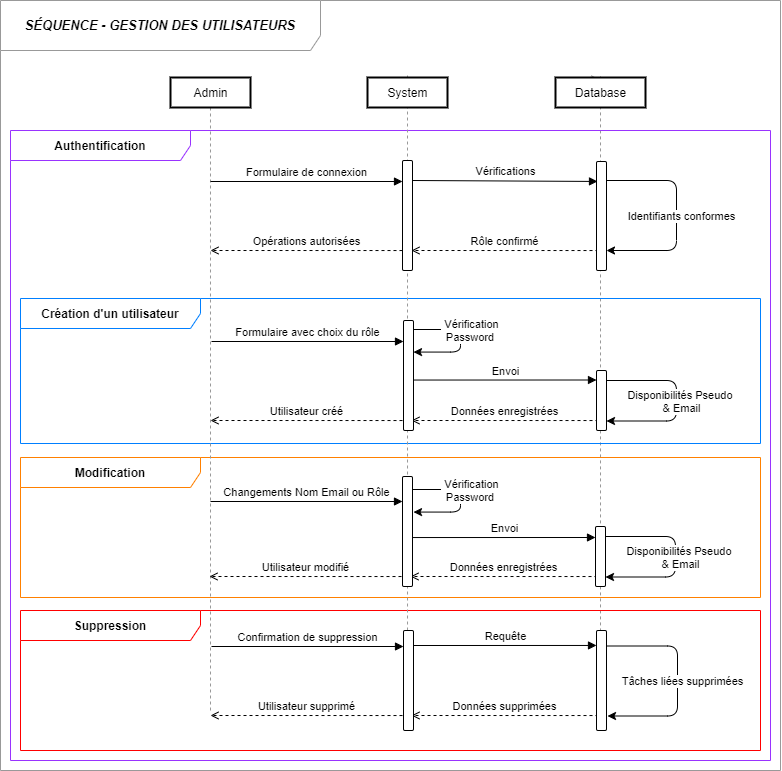

The diagram above was exported from draw.io. Its source (the exported page's mxGraphModel, read from the mxfile embedded in the PNG):
<mxGraphModel dx="1891" dy="595" grid="1" gridSize="10" guides="1" tooltips="1" connect="1" arrows="1" fold="1" page="1" pageScale="1" pageWidth="827" pageHeight="1169" math="0" shadow="0">
  <root>
    <mxCell id="0" />
    <mxCell id="1" parent="0" />
    <mxCell id="2PDcDHNJ80dxET8YKz-v-1" value="&lt;div style=&quot;text-align: left&quot;&gt;&lt;span style=&quot;font-size: 13px&quot;&gt;&lt;b&gt;&lt;i&gt;SÉQUENCE -&amp;nbsp;&lt;/i&gt;&lt;/b&gt;&lt;/span&gt;&lt;b style=&quot;font-size: 13px&quot;&gt;&lt;i&gt;GESTION DES UTILISATEURS&lt;/i&gt;&lt;/b&gt;&lt;/div&gt;" style="shape=umlFrame;whiteSpace=wrap;html=1;gradientColor=none;swimlaneFillColor=#ffffff;width=320;height=50;strokeColor=#999999;" parent="1" vertex="1">
      <mxGeometry x="-780" y="100" width="780" height="770" as="geometry" />
    </mxCell>
    <mxCell id="sMqKNZiRiWBqNhTE3h2w-9" value="" style="endArrow=none;dashed=1;html=1;strokeColor=#999999;exitX=0.4;exitY=0.009;exitDx=0;exitDy=0;exitPerimeter=0;entryX=0.5;entryY=0;entryDx=0;entryDy=0;" parent="1" source="mFtu9VRmmhT0OMs_Fy9p-23" target="oSbIFqYpYDwff08S4qgl-1" edge="1">
      <mxGeometry width="50" height="50" relative="1" as="geometry">
        <mxPoint x="-180" y="730.9000000000001" as="sourcePoint" />
        <mxPoint x="-179.05733558178758" y="180" as="targetPoint" />
      </mxGeometry>
    </mxCell>
    <mxCell id="2PDcDHNJ80dxET8YKz-v-2" value="&lt;div style=&quot;text-align: left&quot;&gt;&lt;span style=&quot;background-color: rgb(255 , 255 , 255)&quot;&gt;&lt;b&gt;Authentification&lt;/b&gt;&lt;/span&gt;&lt;/div&gt;" style="shape=umlFrame;whiteSpace=wrap;html=1;swimlaneFillColor=none;width=180;height=30;strokeColor=#9933FF;" parent="1" vertex="1">
      <mxGeometry x="-770" y="230" width="760" height="630" as="geometry" />
    </mxCell>
    <mxCell id="mFtu9VRmmhT0OMs_Fy9p-12" value="&lt;div style=&quot;text-align: left&quot;&gt;&lt;span style=&quot;background-color: rgb(255 , 255 , 255)&quot;&gt;&lt;b&gt;Création d'un utilisateur&lt;/b&gt;&lt;/span&gt;&lt;/div&gt;" style="shape=umlFrame;whiteSpace=wrap;html=1;swimlaneFillColor=none;width=180;height=30;strokeColor=#007FFF;" parent="1" vertex="1">
      <mxGeometry x="-760" y="398" width="740" height="145" as="geometry" />
    </mxCell>
    <mxCell id="mFtu9VRmmhT0OMs_Fy9p-30" value="&lt;div style=&quot;text-align: left&quot;&gt;&lt;span style=&quot;background-color: rgb(255 , 255 , 255)&quot;&gt;&lt;b&gt;Suppression&lt;/b&gt;&lt;/span&gt;&lt;/div&gt;" style="shape=umlFrame;whiteSpace=wrap;html=1;swimlaneFillColor=none;width=180;height=30;strokeColor=#FF0000;" parent="1" vertex="1">
      <mxGeometry x="-760" y="710" width="740" height="140" as="geometry" />
    </mxCell>
    <mxCell id="mFtu9VRmmhT0OMs_Fy9p-19" value="&lt;div style=&quot;text-align: left&quot;&gt;&lt;span style=&quot;background-color: rgb(255 , 255 , 255)&quot;&gt;&lt;b&gt;Modification&lt;/b&gt;&lt;/span&gt;&lt;/div&gt;" style="shape=umlFrame;whiteSpace=wrap;html=1;swimlaneFillColor=none;width=180;height=30;strokeColor=#FF8000;" parent="1" vertex="1">
      <mxGeometry x="-760" y="557" width="740" height="140" as="geometry" />
    </mxCell>
    <mxCell id="2PDcDHNJ80dxET8YKz-v-4" value="" style="endArrow=none;dashed=1;html=1;exitX=0.523;exitY=0.143;exitDx=0;exitDy=0;exitPerimeter=0;entryX=0.5;entryY=0;entryDx=0;entryDy=0;strokeColor=#999999;" parent="1" source="mFtu9VRmmhT0OMs_Fy9p-30" target="2PDcDHNJ80dxET8YKz-v-3" edge="1">
      <mxGeometry width="50" height="50" relative="1" as="geometry">
        <mxPoint x="-375" y="758" as="sourcePoint" />
        <mxPoint x="215.11764705882354" y="179.76470588235293" as="targetPoint" />
      </mxGeometry>
    </mxCell>
    <mxCell id="2PDcDHNJ80dxET8YKz-v-5" value="" style="endArrow=none;dashed=1;html=1;entryX=0.944;entryY=0.458;entryDx=0;entryDy=0;entryPerimeter=0;strokeColor=#999999;" parent="1" edge="1">
      <mxGeometry width="50" height="50" relative="1" as="geometry">
        <mxPoint x="-570" y="810" as="sourcePoint" />
        <mxPoint x="-570.0139999999999" y="177.50199999999995" as="targetPoint" />
      </mxGeometry>
    </mxCell>
    <mxCell id="2PDcDHNJ80dxET8YKz-v-6" value="Admin" style="html=1;rounded=0;perimeterSpacing=2;strokeWidth=2;" parent="1" vertex="1">
      <mxGeometry x="-610" y="177" width="80" height="30" as="geometry" />
    </mxCell>
    <mxCell id="2PDcDHNJ80dxET8YKz-v-10" value="Formulaire de connexion" style="html=1;verticalAlign=bottom;endArrow=block;fontSize=11;" parent="1" target="2PDcDHNJ80dxET8YKz-v-18" edge="1">
      <mxGeometry width="80" relative="1" as="geometry">
        <mxPoint x="-570" y="281" as="sourcePoint" />
        <mxPoint x="-378.5" y="280" as="targetPoint" />
      </mxGeometry>
    </mxCell>
    <mxCell id="2PDcDHNJ80dxET8YKz-v-23" value="" style="edgeStyle=elbowEdgeStyle;elbow=horizontal;endArrow=classic;html=1;" parent="1" edge="1">
      <mxGeometry width="50" height="50" relative="1" as="geometry">
        <mxPoint x="-174" y="280" as="sourcePoint" />
        <mxPoint x="-174" y="350" as="targetPoint" />
        <Array as="points">
          <mxPoint x="-104" y="280" />
          <mxPoint x="-94" y="250" />
        </Array>
      </mxGeometry>
    </mxCell>
    <mxCell id="2PDcDHNJ80dxET8YKz-v-24" value="&lt;span&gt;&lt;font style=&quot;font-size: 11px&quot;&gt;Identifiants conformes&lt;/font&gt;&lt;/span&gt;" style="edgeLabel;html=1;align=center;verticalAlign=middle;resizable=0;points=[];labelBackgroundColor=#FFFFFF;" parent="2PDcDHNJ80dxET8YKz-v-23" vertex="1" connectable="0">
      <mxGeometry x="0.5949" y="4" relative="1" as="geometry">
        <mxPoint x="31" y="-39" as="offset" />
      </mxGeometry>
    </mxCell>
    <mxCell id="2PDcDHNJ80dxET8YKz-v-45" value="" style="endArrow=none;dashed=1;html=1;" parent="1" edge="1">
      <mxGeometry width="50" height="50" relative="1" as="geometry">
        <mxPoint y="860" as="sourcePoint" />
        <mxPoint y="860" as="targetPoint" />
      </mxGeometry>
    </mxCell>
    <mxCell id="oSbIFqYpYDwff08S4qgl-3" value="Vérifications" style="html=1;verticalAlign=bottom;endArrow=block;fontSize=11;entryX=0.1;entryY=0.183;entryDx=0;entryDy=0;entryPerimeter=0;" parent="1" target="oSbIFqYpYDwff08S4qgl-5" edge="1">
      <mxGeometry width="80" relative="1" as="geometry">
        <mxPoint x="-368" y="280" as="sourcePoint" />
        <mxPoint x="-190" y="280" as="targetPoint" />
      </mxGeometry>
    </mxCell>
    <mxCell id="oSbIFqYpYDwff08S4qgl-4" value="" style="endArrow=none;dashed=1;html=1;strokeColor=#999999;exitX=0.4;exitY=0.009;exitDx=0;exitDy=0;exitPerimeter=0;" parent="1" source="oSbIFqYpYDwff08S4qgl-1" edge="1">
      <mxGeometry width="50" height="50" relative="1" as="geometry">
        <mxPoint x="-179.36000000000013" y="720.02" as="sourcePoint" />
        <mxPoint x="-179.05733558178758" y="180" as="targetPoint" />
      </mxGeometry>
    </mxCell>
    <mxCell id="2PDcDHNJ80dxET8YKz-v-3" value="System" style="html=1;rounded=0;perimeterSpacing=2;strokeWidth=2;" parent="1" vertex="1">
      <mxGeometry x="-413" y="177" width="80" height="30" as="geometry" />
    </mxCell>
    <mxCell id="oSbIFqYpYDwff08S4qgl-6" value="Rôle confirmé" style="html=1;verticalAlign=bottom;endArrow=open;fontSize=11;endFill=0;exitX=0.2;exitY=0.256;exitDx=0;exitDy=0;exitPerimeter=0;dashed=1;" parent="1" edge="1">
      <mxGeometry width="80" relative="1" as="geometry">
        <mxPoint x="-182" y="350.03999999999996" as="sourcePoint" />
        <mxPoint x="-369" y="350" as="targetPoint" />
        <Array as="points" />
      </mxGeometry>
    </mxCell>
    <mxCell id="2PDcDHNJ80dxET8YKz-v-18" value="" style="html=1;points=[];perimeter=orthogonalPerimeter;rounded=1;gradientColor=none;" parent="1" vertex="1">
      <mxGeometry x="-378" y="260" width="10" height="110" as="geometry" />
    </mxCell>
    <mxCell id="oSbIFqYpYDwff08S4qgl-5" value="" style="html=1;points=[];perimeter=orthogonalPerimeter;rounded=1;gradientColor=none;" parent="1" vertex="1">
      <mxGeometry x="-184" y="261" width="10" height="109" as="geometry" />
    </mxCell>
    <mxCell id="-27dwq1dB17AZkyhPFhm-3" value="Opérations autorisées" style="html=1;verticalAlign=bottom;endArrow=open;fontSize=11;endFill=0;exitX=0.2;exitY=0.256;exitDx=0;exitDy=0;exitPerimeter=0;dashed=1;" parent="1" edge="1">
      <mxGeometry width="80" relative="1" as="geometry">
        <mxPoint x="-378" y="350.03999999999996" as="sourcePoint" />
        <mxPoint x="-570" y="350" as="targetPoint" />
        <Array as="points" />
      </mxGeometry>
    </mxCell>
    <mxCell id="mFtu9VRmmhT0OMs_Fy9p-6" value="Données enregistrées" style="html=1;verticalAlign=bottom;endArrow=open;fontSize=11;endFill=0;exitX=0.2;exitY=0.256;exitDx=0;exitDy=0;exitPerimeter=0;dashed=1;" parent="1" edge="1">
      <mxGeometry width="80" relative="1" as="geometry">
        <mxPoint x="-182" y="520.04" as="sourcePoint" />
        <mxPoint x="-369" y="520" as="targetPoint" />
        <Array as="points" />
      </mxGeometry>
    </mxCell>
    <mxCell id="mFtu9VRmmhT0OMs_Fy9p-7" value="" style="html=1;points=[];perimeter=orthogonalPerimeter;rounded=1;gradientColor=none;" parent="1" vertex="1">
      <mxGeometry x="-184" y="470" width="10" height="60" as="geometry" />
    </mxCell>
    <mxCell id="mFtu9VRmmhT0OMs_Fy9p-8" value="Utilisateur créé" style="html=1;verticalAlign=bottom;endArrow=open;fontSize=11;endFill=0;exitX=0.2;exitY=0.256;exitDx=0;exitDy=0;exitPerimeter=0;dashed=1;" parent="1" edge="1">
      <mxGeometry width="80" relative="1" as="geometry">
        <mxPoint x="-378" y="520.04" as="sourcePoint" />
        <mxPoint x="-570" y="520" as="targetPoint" />
        <Array as="points" />
      </mxGeometry>
    </mxCell>
    <mxCell id="mFtu9VRmmhT0OMs_Fy9p-9" value="Formulaire avec choix du rôle" style="html=1;verticalAlign=bottom;endArrow=block;fontSize=11;" parent="1" target="mFtu9VRmmhT0OMs_Fy9p-10" edge="1">
      <mxGeometry width="80" relative="1" as="geometry">
        <mxPoint x="-569" y="441" as="sourcePoint" />
        <mxPoint x="-377.5" y="440" as="targetPoint" />
      </mxGeometry>
    </mxCell>
    <mxCell id="mFtu9VRmmhT0OMs_Fy9p-11" value="Envoi" style="html=1;verticalAlign=bottom;endArrow=block;fontSize=11;entryX=-0.1;entryY=0.158;entryDx=0;entryDy=0;entryPerimeter=0;" parent="1" edge="1">
      <mxGeometry width="80" relative="1" as="geometry">
        <mxPoint x="-367" y="479.54" as="sourcePoint" />
        <mxPoint x="-184" y="479.50000000000006" as="targetPoint" />
      </mxGeometry>
    </mxCell>
    <mxCell id="mFtu9VRmmhT0OMs_Fy9p-13" value="Données enregistrées" style="html=1;verticalAlign=bottom;endArrow=open;fontSize=11;endFill=0;exitX=0.2;exitY=0.256;exitDx=0;exitDy=0;exitPerimeter=0;dashed=1;" parent="1" edge="1">
      <mxGeometry width="80" relative="1" as="geometry">
        <mxPoint x="-183" y="676.04" as="sourcePoint" />
        <mxPoint x="-370" y="676" as="targetPoint" />
        <Array as="points" />
      </mxGeometry>
    </mxCell>
    <mxCell id="mFtu9VRmmhT0OMs_Fy9p-14" value="" style="html=1;points=[];perimeter=orthogonalPerimeter;rounded=1;gradientColor=none;" parent="1" vertex="1">
      <mxGeometry x="-185" y="626" width="10" height="60" as="geometry" />
    </mxCell>
    <mxCell id="mFtu9VRmmhT0OMs_Fy9p-15" value="Utilisateur modifié" style="html=1;verticalAlign=bottom;endArrow=open;fontSize=11;endFill=0;exitX=0.2;exitY=0.256;exitDx=0;exitDy=0;exitPerimeter=0;dashed=1;" parent="1" edge="1">
      <mxGeometry width="80" relative="1" as="geometry">
        <mxPoint x="-379" y="676.04" as="sourcePoint" />
        <mxPoint x="-571" y="676" as="targetPoint" />
        <Array as="points" />
      </mxGeometry>
    </mxCell>
    <mxCell id="mFtu9VRmmhT0OMs_Fy9p-16" value="Changements Nom Email ou Rôle" style="html=1;verticalAlign=bottom;endArrow=block;fontSize=11;" parent="1" edge="1">
      <mxGeometry width="80" relative="1" as="geometry">
        <mxPoint x="-570" y="601" as="sourcePoint" />
        <mxPoint x="-378" y="601" as="targetPoint" />
      </mxGeometry>
    </mxCell>
    <mxCell id="mFtu9VRmmhT0OMs_Fy9p-17" value="" style="html=1;points=[];perimeter=orthogonalPerimeter;rounded=1;gradientColor=none;" parent="1" vertex="1">
      <mxGeometry x="-378" y="576" width="10" height="110" as="geometry" />
    </mxCell>
    <mxCell id="mFtu9VRmmhT0OMs_Fy9p-22" value="Données supprimées" style="html=1;verticalAlign=bottom;endArrow=open;fontSize=11;endFill=0;exitX=0.2;exitY=0.256;exitDx=0;exitDy=0;exitPerimeter=0;dashed=1;" parent="1" edge="1">
      <mxGeometry width="80" relative="1" as="geometry">
        <mxPoint x="-182" y="815.04" as="sourcePoint" />
        <mxPoint x="-369" y="815" as="targetPoint" />
        <Array as="points" />
      </mxGeometry>
    </mxCell>
    <mxCell id="mFtu9VRmmhT0OMs_Fy9p-23" value="" style="html=1;points=[];perimeter=orthogonalPerimeter;rounded=1;gradientColor=none;" parent="1" vertex="1">
      <mxGeometry x="-184" y="730" width="10" height="100" as="geometry" />
    </mxCell>
    <mxCell id="mFtu9VRmmhT0OMs_Fy9p-24" value="Utilisateur supprimé" style="html=1;verticalAlign=bottom;endArrow=open;fontSize=11;endFill=0;exitX=0.2;exitY=0.256;exitDx=0;exitDy=0;exitPerimeter=0;dashed=1;" parent="1" edge="1">
      <mxGeometry width="80" relative="1" as="geometry">
        <mxPoint x="-378" y="815.04" as="sourcePoint" />
        <mxPoint x="-570" y="815" as="targetPoint" />
        <Array as="points" />
      </mxGeometry>
    </mxCell>
    <mxCell id="mFtu9VRmmhT0OMs_Fy9p-25" value="Confirmation de suppression" style="html=1;verticalAlign=bottom;endArrow=block;fontSize=11;" parent="1" target="mFtu9VRmmhT0OMs_Fy9p-26" edge="1">
      <mxGeometry width="80" relative="1" as="geometry">
        <mxPoint x="-569" y="746" as="sourcePoint" />
        <mxPoint x="-377.5" y="745" as="targetPoint" />
      </mxGeometry>
    </mxCell>
    <mxCell id="mFtu9VRmmhT0OMs_Fy9p-26" value="" style="html=1;points=[];perimeter=orthogonalPerimeter;rounded=1;gradientColor=none;" parent="1" vertex="1">
      <mxGeometry x="-377" y="730" width="10" height="100" as="geometry" />
    </mxCell>
    <mxCell id="mFtu9VRmmhT0OMs_Fy9p-27" value="Requête" style="html=1;verticalAlign=bottom;endArrow=block;fontSize=11;entryX=-0.1;entryY=0.158;entryDx=0;entryDy=0;entryPerimeter=0;" parent="1" edge="1">
      <mxGeometry width="80" relative="1" as="geometry">
        <mxPoint x="-367" y="745" as="sourcePoint" />
        <mxPoint x="-184" y="744.96" as="targetPoint" />
      </mxGeometry>
    </mxCell>
    <mxCell id="mFtu9VRmmhT0OMs_Fy9p-28" value="" style="edgeStyle=elbowEdgeStyle;elbow=horizontal;endArrow=classic;html=1;" parent="1" edge="1">
      <mxGeometry width="50" height="50" relative="1" as="geometry">
        <mxPoint x="-173" y="745.5" as="sourcePoint" />
        <mxPoint x="-173" y="815.5" as="targetPoint" />
        <Array as="points">
          <mxPoint x="-103" y="745.5" />
          <mxPoint x="-93" y="715.5" />
        </Array>
      </mxGeometry>
    </mxCell>
    <mxCell id="mFtu9VRmmhT0OMs_Fy9p-29" value="&lt;span&gt;&lt;font style=&quot;font-size: 11px&quot;&gt;Tâches&amp;nbsp;liées supprimées&lt;br&gt;&lt;/font&gt;&lt;/span&gt;" style="edgeLabel;html=1;align=center;verticalAlign=middle;resizable=0;points=[];labelBackgroundColor=#FFFFFF;" parent="mFtu9VRmmhT0OMs_Fy9p-28" vertex="1" connectable="0">
      <mxGeometry x="0.5949" y="4" relative="1" as="geometry">
        <mxPoint x="31" y="-39" as="offset" />
      </mxGeometry>
    </mxCell>
    <mxCell id="LRJXhev25b4EW2ulsIPW-1" value="" style="edgeStyle=elbowEdgeStyle;elbow=horizontal;endArrow=classic;html=1;" parent="1" edge="1">
      <mxGeometry width="50" height="50" relative="1" as="geometry">
        <mxPoint x="-174" y="480" as="sourcePoint" />
        <mxPoint x="-174" y="520.5" as="targetPoint" />
        <Array as="points">
          <mxPoint x="-104" y="450.5" />
          <mxPoint x="-94" y="420.5" />
        </Array>
      </mxGeometry>
    </mxCell>
    <mxCell id="LRJXhev25b4EW2ulsIPW-2" value="&lt;span&gt;&lt;font style=&quot;font-size: 11px&quot;&gt;Disponibilités Pseudo &lt;br&gt;&amp;amp; Email&lt;/font&gt;&lt;/span&gt;" style="edgeLabel;html=1;align=center;verticalAlign=middle;resizable=0;points=[];labelBackgroundColor=#FFFFFF;" parent="LRJXhev25b4EW2ulsIPW-1" vertex="1" connectable="0">
      <mxGeometry x="0.5949" y="4" relative="1" as="geometry">
        <mxPoint x="38.47" y="-24.5" as="offset" />
      </mxGeometry>
    </mxCell>
    <mxCell id="sMqKNZiRiWBqNhTE3h2w-1" value="" style="edgeStyle=elbowEdgeStyle;elbow=horizontal;endArrow=classic;html=1;exitX=0.9;exitY=0.136;exitDx=0;exitDy=0;exitPerimeter=0;" parent="1" edge="1">
      <mxGeometry width="50" height="50" relative="1" as="geometry">
        <mxPoint x="-368" y="429.00000000000006" as="sourcePoint" />
        <mxPoint x="-367" y="451.57" as="targetPoint" />
        <Array as="points">
          <mxPoint x="-320" y="444.04" />
          <mxPoint x="-287" y="351.57" />
        </Array>
      </mxGeometry>
    </mxCell>
    <mxCell id="sMqKNZiRiWBqNhTE3h2w-2" value="&amp;nbsp;Vérification &lt;br&gt;Password&amp;nbsp;" style="edgeLabel;html=1;align=center;verticalAlign=middle;resizable=0;points=[];labelBackgroundColor=#FFFFFF;" parent="sMqKNZiRiWBqNhTE3h2w-1" vertex="1" connectable="0">
      <mxGeometry x="0.5949" y="4" relative="1" as="geometry">
        <mxPoint x="33.43" y="-26.57" as="offset" />
      </mxGeometry>
    </mxCell>
    <mxCell id="mFtu9VRmmhT0OMs_Fy9p-10" value="" style="html=1;points=[];perimeter=orthogonalPerimeter;rounded=1;gradientColor=none;" parent="1" vertex="1">
      <mxGeometry x="-377" y="420" width="10" height="110" as="geometry" />
    </mxCell>
    <mxCell id="sMqKNZiRiWBqNhTE3h2w-4" value="" style="edgeStyle=elbowEdgeStyle;elbow=horizontal;endArrow=classic;html=1;exitX=0.9;exitY=0.136;exitDx=0;exitDy=0;exitPerimeter=0;" parent="1" edge="1">
      <mxGeometry width="50" height="50" relative="1" as="geometry">
        <mxPoint x="-368" y="589" as="sourcePoint" />
        <mxPoint x="-367" y="611.5699999999999" as="targetPoint" />
        <Array as="points">
          <mxPoint x="-320" y="604.04" />
          <mxPoint x="-287" y="511.56999999999994" />
        </Array>
      </mxGeometry>
    </mxCell>
    <mxCell id="sMqKNZiRiWBqNhTE3h2w-5" value="&amp;nbsp;Vérification &lt;br&gt;Password&amp;nbsp;" style="edgeLabel;html=1;align=center;verticalAlign=middle;resizable=0;points=[];labelBackgroundColor=#FFFFFF;" parent="sMqKNZiRiWBqNhTE3h2w-4" vertex="1" connectable="0">
      <mxGeometry x="0.5949" y="4" relative="1" as="geometry">
        <mxPoint x="33.43" y="-26.57" as="offset" />
      </mxGeometry>
    </mxCell>
    <mxCell id="sMqKNZiRiWBqNhTE3h2w-6" value="Envoi" style="html=1;verticalAlign=bottom;endArrow=block;fontSize=11;entryX=-0.1;entryY=0.158;entryDx=0;entryDy=0;entryPerimeter=0;" parent="1" edge="1">
      <mxGeometry width="80" relative="1" as="geometry">
        <mxPoint x="-368" y="637.04" as="sourcePoint" />
        <mxPoint x="-185" y="637" as="targetPoint" />
      </mxGeometry>
    </mxCell>
    <mxCell id="sMqKNZiRiWBqNhTE3h2w-7" value="" style="edgeStyle=elbowEdgeStyle;elbow=horizontal;endArrow=classic;html=1;" parent="1" edge="1">
      <mxGeometry width="50" height="50" relative="1" as="geometry">
        <mxPoint x="-175" y="636" as="sourcePoint" />
        <mxPoint x="-175" y="676.5" as="targetPoint" />
        <Array as="points">
          <mxPoint x="-105" y="606.5" />
          <mxPoint x="-95" y="576.5" />
        </Array>
      </mxGeometry>
    </mxCell>
    <mxCell id="sMqKNZiRiWBqNhTE3h2w-8" value="&lt;span&gt;&lt;font style=&quot;font-size: 11px&quot;&gt;Disponibilités Pseudo &lt;br&gt;&amp;amp; Email&lt;/font&gt;&lt;/span&gt;" style="edgeLabel;html=1;align=center;verticalAlign=middle;resizable=0;points=[];labelBackgroundColor=#FFFFFF;" parent="sMqKNZiRiWBqNhTE3h2w-7" vertex="1" connectable="0">
      <mxGeometry x="0.5949" y="4" relative="1" as="geometry">
        <mxPoint x="38.47" y="-24.5" as="offset" />
      </mxGeometry>
    </mxCell>
    <mxCell id="oSbIFqYpYDwff08S4qgl-1" value="Database" style="html=1;rounded=0;perimeterSpacing=2;strokeWidth=2;" parent="1" vertex="1">
      <mxGeometry x="-225" y="177" width="90" height="30" as="geometry" />
    </mxCell>
  </root>
</mxGraphModel>